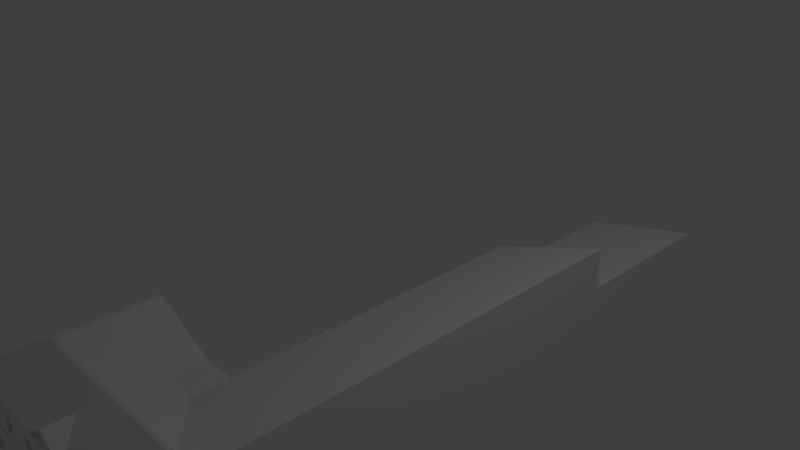 # Source: U_Domazlicke_trati_114.blend  (saved by Blender 2.78.0; exported with 4.5.12 LTS)
import bpy
from mathutils import Matrix  # noqa: F401  (used for matrix-valued properties, if any)

bpy.ops.wm.read_factory_settings(use_empty=True)
scene = bpy.context.scene
scene.name = 'Scene'

# ---- collections
col_collection_1 = bpy.data.collections.new('Collection 1'); scene.collection.children.link(col_collection_1)

# ---- world
world_world = bpy.data.worlds.new('World'); scene.world = world_world
world_world.color = (0.05088, 0.05088, 0.05088)
world_world.use_sun_shadow = False
world_world.sun_shadow_jitter_overblur = 0.0
world_world.cycles.sampling_method = 'MANUAL'

# ---- cameras
cam_camera = bpy.data.cameras.new('Camera')
cam_camera.clip_end = 100.0
cam_camera.lens = 35.0
cam_camera.sensor_width = 32.0
cam_camera.sensor_height = 18.0
cam_camera.ortho_scale = 7.314
cam_camera.dof.focus_distance = 0.0
cam_camera.dof.aperture_fstop = 128.0

# ---- lights
light_lamp = bpy.data.lights.new('Lamp', 'POINT')
light_lamp.transmission_factor = 0.0
light_lamp.cutoff_distance = 30.0
light_lamp.energy = 100.0
light_lamp.shadow_buffer_clip_start = 1.001
light_lamp.shadow_soft_size = 0.1
light_lamp.shadow_maximum_resolution = 0.006
light_lamp.use_absolute_resolution = True

# ---- meshes
me_plane = bpy.data.meshes.new('Plane')
me_plane.from_pydata([(-1.0, -1.0, -1.592), (1.161, -1.0, -1.592), (-1.0, 1.0, -1.592), (1.161, 1.0, -1.592), (2.793, -1.0, -1.592), (2.793, 1.0, -1.592), (1.161, 5.541, -1.592), (2.793, 5.541, -1.592), (1.161, 7.839, -1.592), (2.793, 7.839, -1.592), (-1.0, 1.0, -1.559), (-1.0, -1.0, -1.559), (1.161, -1.0, -1.559), (1.161, 1.0, -1.559), (2.793, -1.0, -1.559), (2.793, 1.0, -1.559), (2.793, 5.541, -1.559), (1.161, 5.541, -1.559), (2.793, 7.839, -1.559), (1.161, 7.839, -1.559), (-1.0, 1.0, -1.437), (-1.0, -1.0, -1.437), (1.161, -1.0, -1.437), (1.161, 1.0, -1.437), (2.793, -1.0, -1.437), (2.793, 1.0, -1.437), (2.793, 5.541, -1.437), (1.161, 5.541, -1.437), (2.793, 7.839, -1.437), (1.161, 7.839, -1.437), (-1.0, 1.0, -1.159), (-1.0, -1.0, -1.159), (1.161, -1.0, -1.159), (1.161, 1.0, -1.159), (2.793, -1.0, -1.159), (2.793, 1.0, -1.159), (2.793, 5.541, -1.159), (1.161, 5.541, -1.159), (2.793, 7.839, -1.159), (1.161, 7.839, -1.159), (-1.0, 1.0, -1.027), (-1.0, -1.0, -1.027), (1.161, -1.0, -1.027), (1.161, 1.0, -1.027), (2.793, -1.0, -1.027), (2.793, 1.0, -1.027), (2.793, 5.541, -1.027), (1.161, 5.541, -1.027), (2.793, 7.839, -1.027), (1.161, 7.839, -1.027), (-1.0, 1.0, -0.9848), (-1.0, -1.0, -0.9848), (1.161, -1.0, -0.9848), (1.161, 1.0, -0.9848), (2.793, -1.0, -0.9848), (2.793, 1.0, -0.9848), (2.793, 5.541, -0.9848), (1.161, 5.541, -0.9848), (2.793, 7.839, -0.9848), (1.161, 7.839, -0.9848), (-1.0, 1.0, -0.8671), (-1.0, -1.0, -0.8671), (1.161, -1.0, -0.8671), (1.161, 1.0, -0.8671), (2.793, -1.0, -0.8671), (2.793, 1.0, -0.8671), (2.793, 5.541, -0.8671), (1.161, 5.541, -0.8671), (2.793, 7.839, -0.8671), (1.161, 7.839, -0.8671), (-1.0, 1.0, -0.6269), (-1.0, -1.0, -0.6269), (1.161, -1.0, -0.6269), (1.161, 1.0, -0.6269), (2.793, -1.0, -0.6269), (2.793, 1.0, -0.6269), (2.793, 5.541, -0.6269), (1.161, 5.541, -0.6269), (2.793, 7.839, -0.6269), (-1.0, 1.0, -0.5516), (-1.0, -1.0, -0.5516), (1.161, -1.0, -0.5516), (1.161, 1.0, -0.5516), (2.793, -1.0, -0.5516), (2.793, 1.0, -0.5516), (2.793, 5.541, -0.5516), (1.161, 5.541, -0.5516), (2.793, 7.839, -0.5516), (-1.0, 1.0, -0.4668), (-1.0, -1.0, -0.4668), (1.161, -1.0, -0.4668), (1.161, 1.0, -0.4668), (2.793, -1.0, -0.4668), (2.793, 1.0, -0.4668), (2.793, 5.541, -0.4668), (1.161, 5.541, -0.4668), (2.793, 7.839, -0.4668), (-0.2818, 1.0, -0.02526), (-0.2818, -0.3509, -0.02526), (2.318, -0.3509, -0.02526), (2.318, -0.2911, -0.02526), (2.793, -0.3509, 0.1125), (2.793, -0.2911, 0.1125), (2.793, 5.541, 0.1125), (2.305, -1.0, -1.437), (2.305, -1.0, -1.159), (2.305, -1.0, -1.027), (2.305, -1.0, -0.9848), (2.305, -1.0, -0.8671), (2.305, -1.0, -0.6269), (2.487, -1.0, -1.437), (2.487, -1.0, -1.159), (2.487, -1.0, -1.027), (2.487, -1.0, -0.9848), (2.487, -1.0, -0.8671), (2.487, -1.0, -0.6269), (1.95, -1.0, -0.9848), (1.95, -1.0, -1.027), (1.95, -1.0, -0.6269), (1.95, -1.0, -1.159), (1.95, -1.0, -0.8671), (1.95, -1.0, -1.437), (1.798, -1.0, -1.437), (1.798, -1.0, -1.027), (1.798, -1.0, -0.8671), (1.798, -1.0, -0.9848), (1.798, -1.0, -1.159), (1.798, -1.0, -0.6269), (1.438, -1.0, -1.159), (1.438, -1.0, -1.437), (1.438, -1.0, -0.9848), (1.438, -1.0, -0.8671), (1.438, -1.0, -0.6269), (1.438, -1.0, -1.027), (1.274, -1.0, -1.159), (1.274, -1.0, -0.8671), (1.274, -1.0, -0.9848), (1.274, -1.0, -1.027), (1.274, -1.0, -1.437), (1.274, -1.0, -0.6269), (1.005, -1.0, -1.592), (1.005, -1.0, -1.559), (1.005, -1.0, -1.437), (1.005, -1.0, -1.159), (1.005, -1.0, -1.027), (0.7648, -1.0, -1.559), (0.7648, -1.0, -1.027), (0.7648, -1.0, -1.592), (0.7648, -1.0, -1.159), (0.7648, -1.0, -1.437), (0.9774, -1.0, -0.8671), (0.9774, -1.0, -0.6269), (0.9774, -1.0, -0.9848), (0.7893, -1.0, -0.8671), (0.7893, -1.0, -0.9848), (0.7893, -1.0, -0.6269), (0.4977, -1.0, -1.159), (0.4977, -1.0, -0.6269), (0.4977, -1.0, -0.9848), (0.4977, -1.0, -1.027), (0.4977, -1.0, -1.437), (0.4977, -1.0, -0.8671), (0.3369, -1.0, -0.6269), (0.3369, -1.0, -1.437), (0.3369, -1.0, -1.159), (0.3369, -1.0, -1.027), (0.3369, -1.0, -0.9848), (0.3369, -1.0, -0.8671), (-0.02551, -1.0, -0.6269), (-0.02551, -1.0, -1.027), (-0.02551, -1.0, -1.159), (-0.02551, -1.0, -0.8671), (-0.02551, -1.0, -1.437), (-0.02551, -1.0, -0.9848), (-0.1917, -1.0, -1.159), (-0.1917, -1.0, -0.9848), (-0.1917, -1.0, -1.027), (-0.1917, -1.0, -1.437), (-0.1917, -1.0, -0.6269), (-0.1917, -1.0, -0.8671), (-0.5433, -1.0, -1.027), (-0.5433, -1.0, -0.8671), (-0.5433, -1.0, -0.9848), (-0.5433, -1.0, -0.6269), (-0.5433, -1.0, -1.159), (-0.5433, -1.0, -1.437), (-0.7127, -1.0, -0.8671), (-0.7127, -1.0, -1.159), (-0.7127, -1.0, -1.027), (-0.7127, -1.0, -0.6269), (-0.7127, -1.0, -0.9848), (-0.7127, -1.0, -1.437), (2.305, -0.9509, -1.437), (2.305, -0.9509, -1.159), (2.305, -0.9509, -0.8671), (2.305, -0.9509, -0.6269), (2.487, -0.9509, -1.437), (2.487, -0.9509, -1.159), (2.487, -0.9509, -0.8671), (2.487, -0.9509, -0.6269), (1.798, -0.9509, -0.6269), (1.95, -0.9509, -0.6269), (1.798, -0.9509, -1.159), (1.95, -0.9509, -1.159), (1.798, -0.9509, -0.8671), (1.95, -0.9509, -0.8671), (1.798, -0.9509, -1.437), (1.95, -0.9509, -1.437), (1.274, -0.9509, -1.159), (1.438, -0.9509, -1.159), (1.274, -0.9509, -1.437), (1.438, -0.9509, -1.437), (1.274, -0.9509, -0.8671), (1.438, -0.9509, -0.8671), (1.274, -0.9509, -0.6269), (1.438, -0.9509, -0.6269), (0.7648, -0.9509, -1.559), (1.005, -0.9509, -1.559), (0.7648, -0.9509, -1.437), (1.005, -0.9509, -1.437), (0.7648, -0.9509, -1.159), (1.005, -0.9509, -1.159), (0.7893, -0.9509, -0.8671), (0.9774, -0.9509, -0.8671), (0.7893, -0.9509, -0.6269), (0.9774, -0.9509, -0.6269), (0.7893, -0.9509, -0.9848), (0.9774, -0.9509, -0.9848), (0.3369, -0.9509, -1.159), (0.4977, -0.9509, -1.159), (0.3369, -0.9509, -0.6269), (0.4977, -0.9509, -0.6269), (0.3369, -0.9509, -1.437), (0.4977, -0.9509, -1.437), (0.3369, -0.9509, -0.8671), (0.4977, -0.9509, -0.8671), (-0.1917, -0.9509, -0.6269), (-0.02551, -0.9509, -0.6269), (-0.1917, -0.9509, -1.159), (-0.02551, -0.9509, -1.159), (-0.1917, -0.9509, -0.8671), (-0.02551, -0.9509, -0.8671), (-0.1917, -0.9509, -1.437), (-0.02551, -0.9509, -1.437), (-0.7127, -0.9509, -0.8671), (-0.5433, -0.9509, -0.8671), (-0.7127, -0.9509, -0.6269), (-0.5433, -0.9509, -0.6269), (-0.7127, -0.9509, -1.159), (-0.5433, -0.9509, -1.159), (-0.7127, -0.9509, -1.437), (-0.5433, -0.9509, -1.437), (1.005, -1.022, -1.027), (1.161, -1.022, -1.027), (2.793, -1.022, -1.027), (2.793, -1.022, -0.9848), (2.487, -1.022, -1.027), (0.9774, -1.022, -0.9848), (1.161, -1.022, -0.9848), (2.487, -1.022, -0.9848), (-1.0, -1.022, -1.027), (-1.0, -1.022, -0.9848), (1.95, -1.022, -1.027), (2.305, -1.022, -1.027), (1.95, -1.022, -0.9848), (2.305, -1.022, -0.9848), (1.798, -1.022, -0.9848), (1.798, -1.022, -1.027), (1.438, -1.022, -1.027), (1.438, -1.022, -0.9848), (1.274, -1.022, -0.9848), (1.274, -1.022, -1.027), (0.7648, -1.022, -1.027), (0.4977, -1.022, -1.027), (0.7893, -1.022, -0.9848), (0.4977, -1.022, -0.9848), (0.3369, -1.022, -0.9848), (0.3369, -1.022, -1.027), (-0.02551, -1.022, -1.027), (-0.02551, -1.022, -0.9848), (-0.1917, -1.022, -1.027), (-0.1917, -1.022, -0.9848), (-0.5433, -1.022, -0.9848), (-0.5433, -1.022, -1.027), (-0.7127, -1.022, -1.027), (-0.7127, -1.022, -0.9848), (0.584, -1.022, -1.027), (0.584, -1.022, -0.9848), (1.005, -1.196, -1.027), (1.161, -1.196, -1.027), (0.9774, -1.196, -0.9848), (1.161, -1.196, -0.9848), (0.7648, -1.196, -1.027), (0.584, -1.196, -1.027), (0.7893, -1.196, -0.9848), (0.584, -1.196, -0.9848), (1.135, -1.022, -1.027), (1.135, -1.196, -1.027), (1.135, -1.0, -1.027), (1.135, -1.0, -1.159), (0.584, -1.0, -1.027), (0.584, -1.0, -1.159), (0.6087, -1.0, -1.027), (0.6087, -1.022, -1.027), (0.6087, -1.0, -1.159), (0.6087, -1.196, -1.027), (0.7872, -1.0, -1.145), (0.9826, -1.0, -1.145), (0.8114, -1.0, -1.133), (0.8393, -1.0, -1.124), (0.8695, -1.0, -1.12), (0.9004, -1.0, -1.12), (0.9306, -1.0, -1.124), (0.9584, -1.0, -1.133), (0.9826, -0.9509, -1.145), (0.7872, -0.9509, -1.145), (0.9584, -0.9509, -1.133), (0.9306, -0.9509, -1.124), (0.9004, -0.9509, -1.12), (0.8695, -0.9509, -1.12), (0.8393, -0.9509, -1.124), (0.8114, -0.9509, -1.133), (0.7061, -1.0, -0.4668), (0.7061, -0.3509, -0.02526), (0.7061, 1.0, -0.4668), (0.7061, -0.2911, -0.02526), (-0.2228, -0.3509, -0.02526), (-0.2228, 1.0, -0.02526), (-0.2228, -0.2911, -0.02526), (-0.2818, -0.2911, -0.02526), (0.7061, 0.4952, -0.4668), (1.161, 0.4952, -0.4668), (-0.2228, 0.4952, -0.02526), (-0.2818, 0.4952, -0.02526), (1.274, -1.0, -0.4668), (1.274, -1.0, -0.5516), (0.4977, -1.0, -0.5516), (0.4977, -1.0, -0.4668), (0.9098, -1.0, -0.2061), (0.4977, -0.5773, -0.4668), (1.161, -0.5773, -0.4668), (0.7061, -0.5773, -0.4668), (1.274, -0.5773, -0.4668), (0.9098, -0.5773, -0.2061), (0.7408, -1.0, -0.4579), (1.118, -1.0, -0.4579), (0.5679, -1.0, -0.4579), (1.212, -1.0, -0.4579), (0.9098, -1.0, -0.2416), (0.7408, -0.9474, -0.4579), (1.118, -0.9474, -0.4579), (0.5679, -0.9474, -0.4579), (1.212, -0.9474, -0.4579), (0.9098, -0.9474, -0.2416), (1.439, 0.3613, -0.3682), (1.439, 5.541, -0.3682), (2.422, -0.1126, -0.01898), (2.422, 5.541, -0.01898), (1.439, 5.321, -0.3682), (2.422, 5.321, -0.01898), (1.439, 4.944, -0.3682), (2.422, 4.944, -0.01898), (1.439, 4.575, -0.3682), (2.422, 4.575, -0.01898), (1.439, 4.198, -0.3682), (2.422, 4.198, -0.01898), (1.439, 3.649, -0.3682), (2.422, 3.649, -0.01898), (1.439, 3.281, -0.3682), (2.422, 3.281, -0.01898), (1.439, 2.961, -0.3682), (2.422, 2.961, -0.01898), (1.439, 2.576, -0.3682), (2.422, 2.576, -0.01898), (1.439, 1.994, -0.3682), (2.422, 1.994, -0.01898), (1.439, 1.609, -0.3682), (2.422, 1.609, -0.01898), (1.439, 1.166, -0.3682), (2.422, 1.166, -0.01898), (1.439, 0.7973, -0.3682), (2.422, 0.7973, -0.01898)], [], [(0, 2, 3, 1, 140, 147), (3, 5, 4, 1), (3, 6, 7, 5), (6, 8, 9, 7), (17, 13, 23, 27), (11, 145, 149, 160, 163, 172, 177, 185, 191, 21), (19, 17, 27, 29), (14, 15, 25, 24), (2, 0, 11, 10), (4, 5, 15, 14), (8, 6, 17, 19), (0, 147, 145, 11), (6, 3, 13, 17), (7, 9, 18, 16), (5, 7, 16, 15), (1, 4, 14, 12), (3, 2, 10, 13), (9, 8, 19, 18), (23, 20, 30, 33), (22, 138, 134, 32), (25, 26, 36, 35), (26, 28, 38, 36), (16, 18, 28, 26), (15, 16, 26, 25), (12, 14, 24, 110, 104, 121, 122, 129, 138, 22), (13, 10, 20, 23), (18, 19, 29, 28), (10, 11, 21, 20), (33, 30, 40, 43), (32, 134, 137, 42), (35, 36, 46, 45), (36, 38, 48, 46), (28, 29, 39, 38), (20, 21, 31, 30), (24, 25, 35, 34), (29, 27, 37, 39), (21, 191, 187, 31), (27, 23, 33, 37), (48, 49, 59, 58), (43, 40, 50, 53), (44, 54, 255, 254), (45, 46, 56, 55), (38, 39, 49, 48), (30, 31, 41, 40), (34, 35, 45, 44), (39, 37, 47, 49), (31, 187, 188, 41), (37, 33, 43, 47), (50, 51, 61, 60), (58, 59, 69, 68), (53, 50, 60, 63), (52, 136, 135, 62), (40, 41, 51, 50), (44, 45, 55, 54), (49, 47, 57, 59), (125, 130, 269, 266), (47, 43, 53, 57), (46, 48, 58, 56), (64, 65, 75, 74), (60, 61, 71, 70), (63, 60, 70, 73), (54, 55, 65, 64), (59, 57, 67, 69), (51, 190, 186, 61), (57, 53, 63, 67), (56, 58, 68, 66), (55, 56, 66, 65), (71, 189, 183, 178, 168, 162, 157, 336, 80), (86, 95, 94, 85), (74, 75, 84, 83), (70, 71, 80, 79), (69, 96, 87, 78, 68), (61, 186, 189, 71), (67, 63, 73, 77), (66, 68, 78, 76), (65, 66, 76, 75), (62, 135, 139, 72), (86, 82, 91, 95), (80, 336, 337, 89), (94, 95, 355, 357, 103), (83, 84, 93, 92), (77, 73, 82, 86), (76, 78, 87, 85), (75, 76, 85, 84), (72, 139, 335, 81), (73, 70, 79, 82), (95, 91, 331, 354, 380, 378, 376, 374, 372, 370, 368, 366, 364, 362, 360, 358, 355), (89, 337, 322, 323, 326, 98), (85, 87, 96, 94), (84, 85, 94, 93), (81, 335, 334, 90), (82, 79, 88, 324, 91), (79, 80, 89, 88), (98, 326, 328, 329), (100, 99, 101, 102), (102, 356, 354, 331, 100), (93, 94, 103, 102), (90, 334, 92, 101, 99), (91, 324, 330, 331), (88, 89, 98, 329, 333, 97), (92, 93, 102, 101), (193, 192, 196, 197), (108, 107, 113, 114), (106, 105, 111, 112), (129, 128, 209, 211), (119, 126, 202, 203), (159, 300, 286, 273), (115, 114, 64, 74), (114, 113, 54, 64), (137, 133, 268, 271), (112, 111, 34, 44), (111, 110, 24, 34), (120, 116, 107, 108), (117, 119, 105, 106), (119, 121, 104, 105), (118, 120, 108, 109), (116, 125, 266, 264), (124, 125, 116, 120), (123, 126, 119, 117), (189, 186, 244, 246), (160, 156, 229, 233), (144, 298, 296, 252), (131, 130, 125, 124), (133, 128, 126, 123), (128, 129, 122, 126), (132, 131, 124, 127), (180, 176, 280, 283), (135, 136, 130, 131), (137, 134, 128, 133), (118, 127, 200, 201), (161, 157, 231, 235), (175, 182, 282, 281), (141, 140, 1, 12), (142, 141, 12, 22), (144, 143, 299, 298), (143, 142, 22, 32, 299), (145, 147, 140, 141), (132, 139, 214, 215), (315, 306, 148, 220), (142, 143, 221, 219), (151, 150, 62, 72), (150, 152, 52, 62), (110, 111, 197, 196), (135, 131, 213, 212), (133, 123, 267, 268), (157, 161, 153, 155), (159, 156, 301, 300), (156, 160, 149, 148, 304, 301), (161, 158, 154, 153), (54, 113, 259, 255), (167, 161, 235, 234), (165, 164, 156, 159), (172, 170, 239, 243), (167, 166, 158, 161), (182, 190, 285, 282), (168, 171, 167, 162), (169, 170, 164, 165), (170, 172, 163, 164), (171, 173, 166, 167), (130, 136, 270, 269), (141, 142, 219, 217), (176, 174, 170, 169), (163, 160, 233, 232), (179, 175, 173, 171), (152, 154, 274, 257), (183, 181, 179, 178), (180, 184, 174, 176), (184, 185, 177, 174), (181, 182, 175, 179), (190, 51, 261, 285), (138, 129, 211, 210), (188, 187, 184, 180), (171, 168, 237, 241), (186, 190, 182, 181), (195, 194, 198, 199), (202, 206, 207, 203), (200, 204, 205, 201), (208, 210, 211, 209), (214, 212, 213, 215), (218, 216, 217, 219), (224, 222, 223, 225), (222, 226, 227, 223), (230, 234, 235, 231), (228, 232, 233, 229), (236, 240, 241, 237), (238, 242, 243, 239), (246, 244, 245, 247), (248, 250, 251, 249), (124, 120, 205, 204), (131, 132, 215, 213), (187, 191, 250, 248), (122, 121, 207, 206), (149, 145, 216, 218), (178, 179, 240, 236), (121, 119, 203, 207), (148, 149, 218, 220), (120, 118, 201, 205), (174, 177, 242, 238), (151, 155, 224, 225), (162, 167, 234, 230), (154, 152, 227, 226), (186, 181, 245, 244), (105, 104, 192, 193), (150, 151, 225, 223), (109, 108, 194, 195), (164, 163, 232, 228), (152, 150, 223, 227), (183, 189, 246, 247), (134, 138, 210, 208), (184, 187, 248, 249), (104, 110, 196, 192), (168, 178, 236, 237), (139, 135, 212, 214), (191, 185, 251, 250), (111, 105, 193, 197), (170, 174, 238, 239), (155, 153, 222, 224), (181, 183, 247, 245), (179, 171, 241, 240), (153, 154, 226, 222), (145, 141, 217, 216), (126, 122, 206, 202), (108, 114, 198, 194), (177, 172, 243, 242), (156, 164, 228, 229), (127, 124, 204, 200), (185, 184, 249, 251), (115, 109, 195, 199), (157, 162, 230, 231), (220, 218, 219, 221, 314, 316, 317, 318, 319, 320, 321, 315), (114, 115, 199, 198), (128, 134, 208, 209), (253, 271, 270, 258), (260, 284, 285, 261), (265, 263, 256, 259), (259, 256, 254, 255), (264, 262, 263, 265), (266, 267, 262, 264), (269, 268, 267, 266), (270, 271, 268, 269), (275, 273, 286, 287), (276, 277, 273, 275), (279, 278, 277, 276), (281, 280, 278, 279), (282, 283, 280, 281), (285, 284, 283, 282), (154, 158, 275, 287, 274), (123, 117, 262, 267), (176, 169, 278, 280), (106, 112, 256, 263), (112, 44, 254, 256), (173, 175, 281, 279), (113, 107, 265, 259), (169, 165, 277, 278), (52, 152, 257, 258), (166, 173, 279, 276), (117, 106, 263, 262), (158, 166, 276, 275), (146, 144, 252, 272), (107, 116, 264, 265), (165, 159, 273, 277), (136, 52, 258, 270), (41, 188, 284, 260), (188, 180, 283, 284), (42, 137, 271, 253), (51, 41, 260, 261), (295, 293, 305, 292, 288, 297, 289, 291, 290, 294), (274, 287, 295, 294), (287, 286, 293, 295), (286, 303, 305, 293), (252, 296, 297, 288), (257, 274, 294, 290), (253, 258, 291, 289), (258, 257, 290, 291), (272, 252, 288, 292), (300, 286, 293, 301), (298, 299, 32, 42), (296, 298, 42, 253), (297, 296, 253, 289), (300, 301, 304, 302), (286, 300, 302, 303), (302, 304, 148, 146), (305, 303, 272, 292), (303, 302, 146, 272), (301, 293, 305, 304), (304, 302, 305), (297, 299, 298, 296), (42, 32, 289, 253), (299, 297, 289, 32), (143, 307, 314, 221), (314, 307, 313, 316), (316, 313, 312, 317), (317, 312, 311, 318), (318, 311, 310, 319), (319, 310, 309, 320), (320, 309, 308, 321), (321, 308, 306, 315), (146, 148, 306, 308, 309, 310, 311, 312, 313, 307, 143, 144), (325, 323, 99, 100), (323, 322, 90, 99), (88, 97, 327, 324), (329, 328, 332, 333), (325, 328, 326, 323), (324, 327, 332, 330), (331, 330, 325, 100), (333, 332, 327, 97), (332, 328, 330), (328, 325, 330), (77, 86, 85, 76), (67, 77, 76, 66), (69, 67, 94, 96), (338, 337, 339, 343), (334, 335, 83, 92), (335, 139, 132, 127, 118, 109, 115, 74, 83), (336, 157, 155, 151, 72, 81), (337, 336, 81, 90, 322), (337, 322, 341, 339), (90, 334, 342, 340), (340, 342, 343), (339, 341, 343), (341, 340, 343), (322, 90, 340, 341), (334, 338, 343, 342), (334, 90, 345, 347), (345, 344, 349, 350), (322, 337, 346, 344), (337, 338, 348, 346), (90, 322, 344, 345), (338, 334, 347, 348), (350, 349, 351, 353, 352), (348, 347, 352, 353), (344, 346, 351, 349), (346, 348, 353, 351), (347, 345, 350, 352), (355, 358, 359, 357), (357, 359, 361, 363, 365, 367, 369, 371, 373, 375, 377, 379, 381, 356, 102, 103), (359, 358, 360, 361), (361, 360, 362, 363), (363, 362, 364, 365), (365, 364, 366, 367), (367, 366, 368, 369), (369, 368, 370, 371), (371, 370, 372, 373), (373, 372, 374, 375), (375, 374, 376, 377), (377, 376, 378, 379), (379, 378, 380, 381), (381, 380, 354, 356)])
me_plane.use_remesh_preserve_volume = False
me_plane.use_remesh_preserve_attributes = False
me_plane.use_mirror_vertex_groups = False
me_plane.update()

# ---- objects
ob_plane = bpy.data.objects.new('Plane', me_plane)
ob_lamp = bpy.data.objects.new('Lamp', light_lamp)
ob_camera = bpy.data.objects.new('Camera', cam_camera)

# ---- transforms, parenting, visibility, modifiers, constraints
ob_plane.location = (-0.7043, -3.451, 0.0)
ob_plane.lineart.crease_threshold = 0.0
ob_lamp.location = (4.076, 1.005, 5.904)
ob_lamp.rotation_euler = (0.6503, 0.05522, 1.866)
ob_lamp.lock_rotations_4d = False
ob_lamp.empty_display_type = 'ARROWS'
ob_lamp.color = (0.0, 0.0, 0.0, 0.0)
ob_lamp.lineart.crease_threshold = 0.0
ob_camera.location = (7.481, -6.508, 5.344)
ob_camera.rotation_euler = (1.109, 0.0, 0.8149)
ob_camera.lock_rotations_4d = False
ob_camera.empty_display_type = 'ARROWS'
ob_camera.color = (0.0, 0.0, 0.0, 0.0)
ob_camera.display_type = 'WIRE'
ob_camera.lineart.crease_threshold = 0.0

# ---- collection membership
col_collection_1.objects.link(ob_plane)
col_collection_1.objects.link(ob_lamp)
col_collection_1.objects.link(ob_camera)

# ---- scene / render settings (as saved in the file)
scene.camera = ob_camera
scene.frame_start = 1; scene.frame_end = 250; scene.frame_set(1)
scene.render.engine = 'BLENDER_EEVEE_NEXT'
scene.render.resolution_percentage = 50
scene.render.dither_intensity = 0.0
scene.cycles.use_denoising = False
scene.cycles.samples = 128
scene.cycles.sampling_pattern = 'TABULATED_SOBOL'
scene.cycles.light_sampling_threshold = 0.0
scene.cycles.use_adaptive_sampling = False
scene.cycles.use_light_tree = False
scene.cycles.blur_glossy = 0.0
scene.cycles.sample_clamp_indirect = 0.0
scene.view_settings.view_transform = 'Standard'
bpy.context.view_layer.update()
